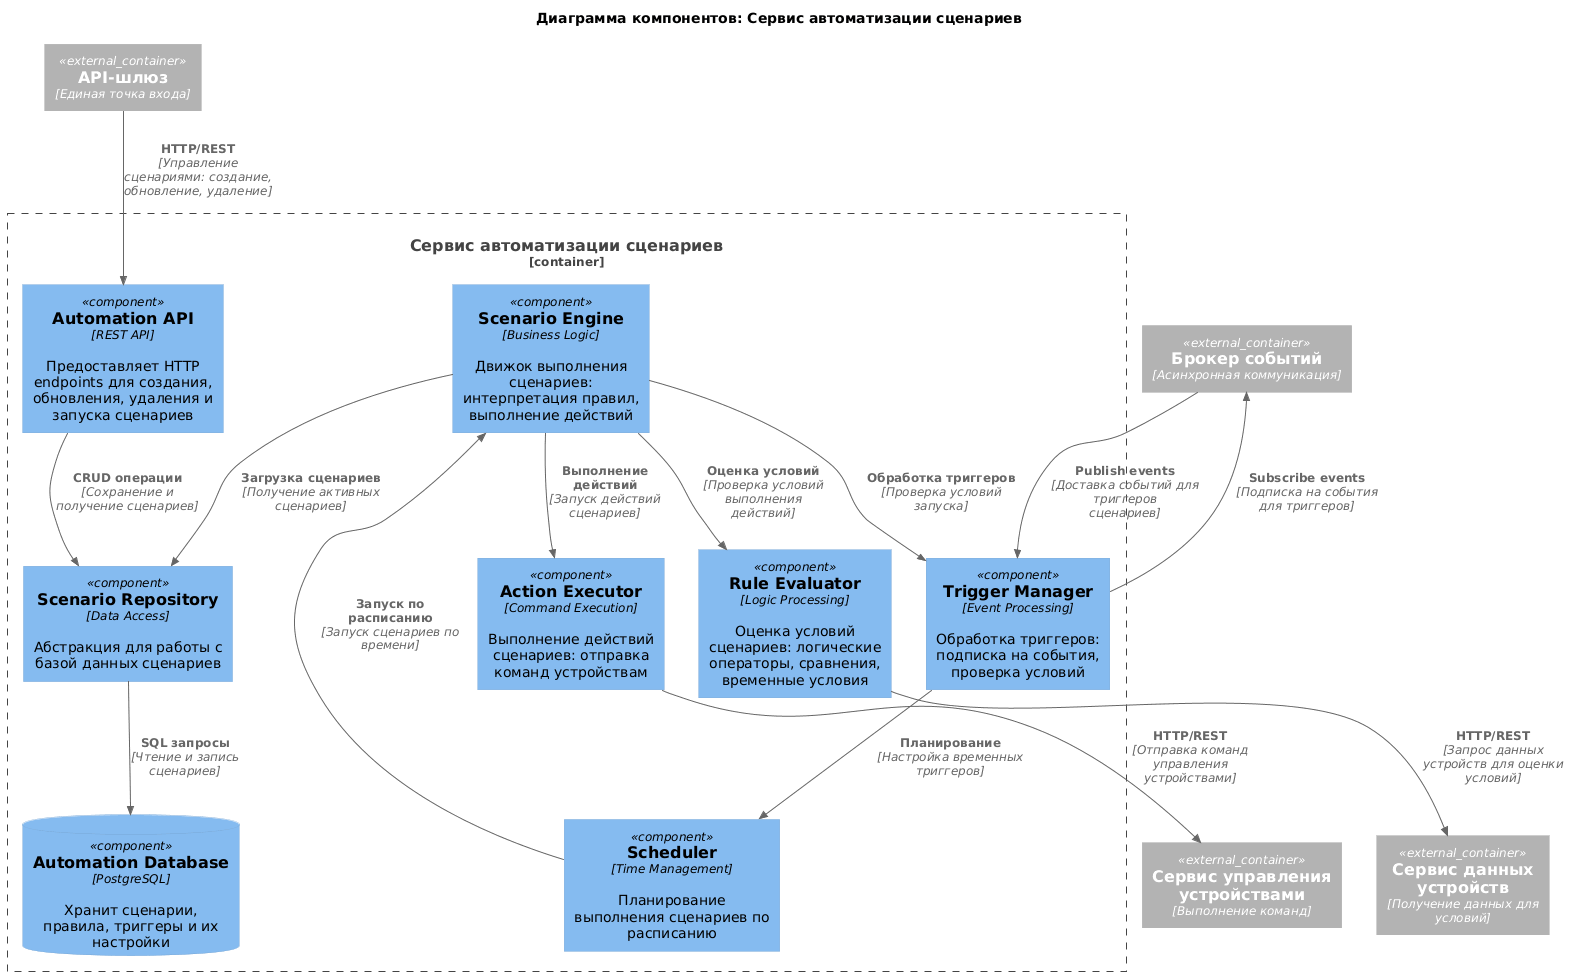

The diagram above was rendered by PlantUML. Its source (embedded in the PNG):
@startuml
!include ../template/templateComponentC4.puml

title Диаграмма компонентов: Сервис автоматизации сценариев

Container_Boundary(automation, "Сервис автоматизации сценариев") {
    Component(automationAPI, "Automation API", "REST API", "Предоставляет HTTP endpoints для создания, обновления, удаления и запуска сценариев")
    Component(scenarioEngine, "Scenario Engine", "Business Logic", "Движок выполнения сценариев: интерпретация правил, выполнение действий")
    Component(triggerManager, "Trigger Manager", "Event Processing", "Обработка триггеров: подписка на события, проверка условий")
    Component(ruleEvaluator, "Rule Evaluator", "Logic Processing", "Оценка условий сценариев: логические операторы, сравнения, временные условия")
    Component(actionExecutor, "Action Executor", "Command Execution", "Выполнение действий сценариев: отправка команд устройствам")
    Component(scenarioRepository, "Scenario Repository", "Data Access", "Абстракция для работы с базой данных сценариев")
    Component(scheduler, "Scheduler", "Time Management", "Планирование выполнения сценариев по расписанию")
    ComponentDb(automationDatabase, "Automation Database", "PostgreSQL", "Хранит сценарии, правила, триггеры и их настройки")
}

Container_Ext(apiGateway, "API-шлюз", "Единая точка входа")
Container_Ext(deviceControl, "Сервис управления устройствами", "Выполнение команд")
Container_Ext(dataHub, "Сервис данных устройств", "Получение данных для условий")
Container_Ext(signalBroker, "Брокер событий", "Асинхронная коммуникация")

Rel(apiGateway, automationAPI, "HTTP/REST", "Управление сценариями: создание, обновление, удаление")

Rel(automationAPI, scenarioRepository, "CRUD операции", "Сохранение и получение сценариев")
Rel(scenarioRepository, automationDatabase, "SQL запросы", "Чтение и запись сценариев")
Rel(scenarioEngine, scenarioRepository, "Загрузка сценариев", "Получение активных сценариев")
Rel(scenarioEngine, triggerManager, "Обработка триггеров", "Проверка условий запуска")
Rel(scenarioEngine, ruleEvaluator, "Оценка условий", "Проверка условий выполнения действий")
Rel(scenarioEngine, actionExecutor, "Выполнение действий", "Запуск действий сценариев")
Rel(triggerManager, signalBroker, "Subscribe events", "Подписка на события для триггеров")
Rel(triggerManager, scheduler, "Планирование", "Настройка временных триггеров")
Rel(scheduler, scenarioEngine, "Запуск по расписанию", "Запуск сценариев по времени")
Rel(ruleEvaluator, dataHub, "HTTP/REST", "Запрос данных устройств для оценки условий")
Rel(actionExecutor, deviceControl, "HTTP/REST", "Отправка команд управления устройствами")

Rel(signalBroker, triggerManager, "Publish events", "Доставка событий для триггеров сценариев")

@enduml